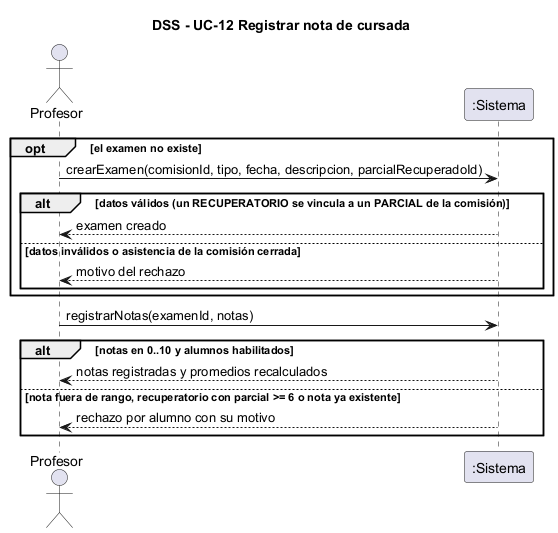

The diagram above was rendered by PlantUML. Its source (embedded in the PNG):
@startuml dss-registrar-nota-cursada
skinparam shadowing false
title DSS - UC-12 Registrar nota de cursada
actor "Profesor" as U
participant ":Sistema" as S
opt el examen no existe
  U -> S : crearExamen(comisionId, tipo, fecha, descripcion, parcialRecuperadoId)
  alt datos válidos (un RECUPERATORIO se vincula a un PARCIAL de la comisión)
    S --> U : examen creado
  else datos inválidos o asistencia de la comisión cerrada
    S --> U : motivo del rechazo
  end
end
U -> S : registrarNotas(examenId, notas)
alt notas en 0..10 y alumnos habilitados
  S --> U : notas registradas y promedios recalculados
else nota fuera de rango, recuperatorio con parcial >= 6 o nota ya existente
  S --> U : rechazo por alumno con su motivo
end
@enduml